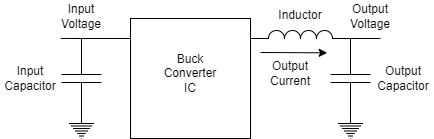

The diagram above was exported from draw.io. Its source (the exported page's mxGraphModel, read from the mxfile embedded in the PNG):
<mxGraphModel dx="782" dy="474" grid="1" gridSize="10" guides="1" tooltips="1" connect="1" arrows="1" fold="1" page="1" pageScale="1" pageWidth="850" pageHeight="1100" math="0" shadow="0">
  <root>
    <mxCell id="0" />
    <mxCell id="1" parent="0" />
    <mxCell id="tIWOtEYTKUNO3x2f_udi-3" value="" style="pointerEvents=1;verticalLabelPosition=bottom;shadow=0;dashed=0;align=center;html=1;verticalAlign=top;shape=mxgraph.electrical.capacitors.capacitor_1;rotation=-90;" parent="1" vertex="1">
      <mxGeometry x="161" y="199" width="80" height="40" as="geometry" />
    </mxCell>
    <mxCell id="tIWOtEYTKUNO3x2f_udi-4" value="" style="pointerEvents=1;verticalLabelPosition=bottom;shadow=0;dashed=0;align=center;html=1;verticalAlign=top;shape=mxgraph.electrical.capacitors.capacitor_1;rotation=-90;" parent="1" vertex="1">
      <mxGeometry x="430" y="199" width="80" height="40" as="geometry" />
    </mxCell>
    <mxCell id="tIWOtEYTKUNO3x2f_udi-5" value="" style="pointerEvents=1;verticalLabelPosition=bottom;shadow=0;dashed=0;align=center;html=1;verticalAlign=top;shape=mxgraph.electrical.inductors.inductor_3;" parent="1" vertex="1">
      <mxGeometry x="370" y="171" width="100" height="8" as="geometry" />
    </mxCell>
    <mxCell id="tIWOtEYTKUNO3x2f_udi-6" value="" style="pointerEvents=1;verticalLabelPosition=bottom;shadow=0;dashed=0;align=center;html=1;verticalAlign=top;shape=mxgraph.electrical.signal_sources.protective_earth;" parent="1" vertex="1">
      <mxGeometry x="188.5" y="259" width="25" height="20" as="geometry" />
    </mxCell>
    <mxCell id="tIWOtEYTKUNO3x2f_udi-7" value="" style="pointerEvents=1;verticalLabelPosition=bottom;shadow=0;dashed=0;align=center;html=1;verticalAlign=top;shape=mxgraph.electrical.signal_sources.protective_earth;" parent="1" vertex="1">
      <mxGeometry x="457.5" y="259" width="25" height="20" as="geometry" />
    </mxCell>
    <mxCell id="tIWOtEYTKUNO3x2f_udi-9" value="" style="endArrow=none;html=1;rounded=0;exitX=1;exitY=0.5;exitDx=0;exitDy=0;exitPerimeter=0;" parent="1" edge="1">
      <mxGeometry width="50" height="50" relative="1" as="geometry">
        <mxPoint x="200" y="179" as="sourcePoint" />
        <mxPoint x="250" y="179" as="targetPoint" />
      </mxGeometry>
    </mxCell>
    <mxCell id="tIWOtEYTKUNO3x2f_udi-10" value="" style="endArrow=none;html=1;rounded=0;" parent="1" edge="1">
      <mxGeometry width="50" height="50" relative="1" as="geometry">
        <mxPoint x="370" y="179" as="sourcePoint" />
        <mxPoint x="350" y="179" as="targetPoint" />
      </mxGeometry>
    </mxCell>
    <mxCell id="tIWOtEYTKUNO3x2f_udi-11" value="" style="endArrow=none;html=1;rounded=0;" parent="1" edge="1">
      <mxGeometry width="50" height="50" relative="1" as="geometry">
        <mxPoint x="500" y="179" as="sourcePoint" />
        <mxPoint x="470" y="179" as="targetPoint" />
      </mxGeometry>
    </mxCell>
    <mxCell id="tIWOtEYTKUNO3x2f_udi-12" value="" style="endArrow=none;html=1;rounded=0;entryX=1;entryY=0.5;entryDx=0;entryDy=0;entryPerimeter=0;exitX=1.001;exitY=-0.021;exitDx=0;exitDy=0;exitPerimeter=0;" parent="1" source="tIWOtEYTKUNO3x2f_udi-3" target="tIWOtEYTKUNO3x2f_udi-3" edge="1">
      <mxGeometry width="50" height="50" relative="1" as="geometry">
        <mxPoint x="180" y="179" as="sourcePoint" />
        <mxPoint x="370" y="200" as="targetPoint" />
      </mxGeometry>
    </mxCell>
    <mxCell id="tIWOtEYTKUNO3x2f_udi-15" value="Input Capacitor" style="text;html=1;strokeColor=none;fillColor=none;align=center;verticalAlign=middle;whiteSpace=wrap;rounded=0;" parent="1" vertex="1">
      <mxGeometry x="120" y="204" width="60" height="30" as="geometry" />
    </mxCell>
    <mxCell id="tIWOtEYTKUNO3x2f_udi-16" value="Output Capacitor" style="text;html=1;strokeColor=none;fillColor=none;align=center;verticalAlign=middle;whiteSpace=wrap;rounded=0;" parent="1" vertex="1">
      <mxGeometry x="493" y="204" width="60" height="30" as="geometry" />
    </mxCell>
    <mxCell id="tIWOtEYTKUNO3x2f_udi-17" value="Inductor" style="text;html=1;strokeColor=none;fillColor=none;align=center;verticalAlign=middle;whiteSpace=wrap;rounded=0;" parent="1" vertex="1">
      <mxGeometry x="390" y="141" width="60" height="30" as="geometry" />
    </mxCell>
    <mxCell id="tIWOtEYTKUNO3x2f_udi-18" value="Input Voltage" style="text;html=1;strokeColor=none;fillColor=none;align=center;verticalAlign=middle;whiteSpace=wrap;rounded=0;" parent="1" vertex="1">
      <mxGeometry x="171" y="142" width="60" height="30" as="geometry" />
    </mxCell>
    <mxCell id="tIWOtEYTKUNO3x2f_udi-19" value="Output Voltage" style="text;html=1;strokeColor=none;fillColor=none;align=center;verticalAlign=middle;whiteSpace=wrap;rounded=0;" parent="1" vertex="1">
      <mxGeometry x="460" y="142" width="60" height="30" as="geometry" />
    </mxCell>
    <mxCell id="tIWOtEYTKUNO3x2f_udi-1" value="" style="whiteSpace=wrap;html=1;aspect=fixed;" parent="1" vertex="1">
      <mxGeometry x="250" y="159" width="120" height="120" as="geometry" />
    </mxCell>
    <mxCell id="tIWOtEYTKUNO3x2f_udi-13" value="Buck Converter IC" style="text;html=1;strokeColor=none;fillColor=none;align=center;verticalAlign=middle;whiteSpace=wrap;rounded=0;" parent="1" vertex="1">
      <mxGeometry x="280" y="199" width="60" height="30" as="geometry" />
    </mxCell>
    <mxCell id="Tc9DLW-EoUU_D9EJfvmw-1" value="" style="endArrow=classic;html=1;rounded=0;entryX=0.821;entryY=-0.083;entryDx=0;entryDy=0;entryPerimeter=0;" edge="1" parent="1" target="tIWOtEYTKUNO3x2f_udi-4">
      <mxGeometry width="50" height="50" relative="1" as="geometry">
        <mxPoint x="380" y="193" as="sourcePoint" />
        <mxPoint x="430" y="220" as="targetPoint" />
      </mxGeometry>
    </mxCell>
    <mxCell id="Tc9DLW-EoUU_D9EJfvmw-2" value="Output Current" style="text;html=1;strokeColor=none;fillColor=none;align=center;verticalAlign=middle;whiteSpace=wrap;rounded=0;" vertex="1" parent="1">
      <mxGeometry x="380" y="199" width="60" height="30" as="geometry" />
    </mxCell>
  </root>
</mxGraphModel>